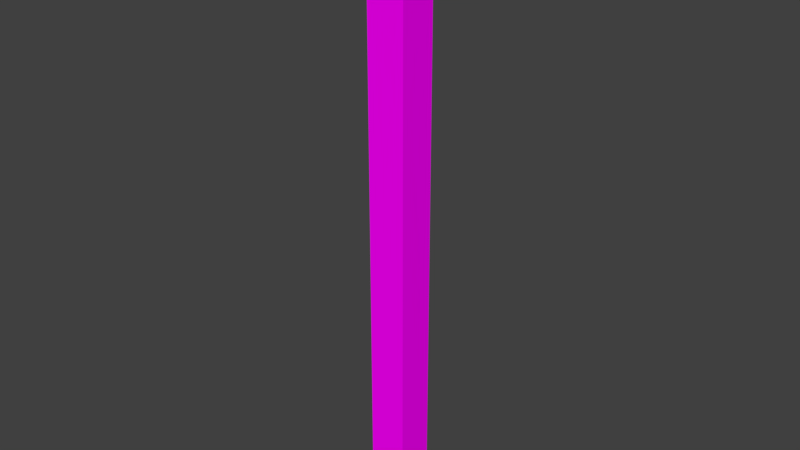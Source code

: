 # Source: Corner.blend  (saved by Blender 2.78.0; exported with 4.5.12 LTS)
import bpy
from mathutils import Matrix  # noqa: F401  (used for matrix-valued properties, if any)

bpy.ops.wm.read_factory_settings(use_empty=True)
scene = bpy.context.scene
scene.name = 'Scene'

# ---- collections
col_collection_1 = bpy.data.collections.new('Collection 1'); scene.collection.children.link(col_collection_1)

# ---- images (referenced by path relative to the original .blend; pixels are not part of the script)
import os
ASSET_DIR = os.environ.get("B2B_ASSET_DIR", "")  # directory of the original .blend (textures are referenced by path, not embedded)
HERE = os.path.dirname(os.path.abspath(__file__))  # packed textures are extracted next to this script under _unpacked/

def load_image(name, relpath, width, height, colorspace="sRGB"):
    """Load a texture the original file referenced (path relative to the .blend, or extracted next to this script)."""
    p = next((c for c in (os.path.join(HERE, relpath), os.path.join(ASSET_DIR, relpath)) if relpath and os.path.exists(c)), "")
    if p:
        img = bpy.data.images.load(p, check_existing=True)
        img.name = name
    else:  # same state as the original file: an image datablock whose file is absent (Cycles renders it pink)
        img = bpy.data.images.new(name, width, height)
        img.source = "FILE"
        img.filepath = "//" + (relpath or name)
    img.colorspace_settings.name = colorspace
    return img
img_cimientos_png = load_image('Cimientos.png', 'Cimientos.png', 1024, 1024, 'sRGB')

# ---- materials (node trees are filled in below, after node groups)
mat_material = bpy.data.materials.new('Material')
mat_material.alpha_threshold = 0.0
mat_material.roughness = 0.5

# ---- material node trees
mat_material.use_nodes = True; mat_material.node_tree.nodes.clear()
_N = mat_material.node_tree.nodes; _L = mat_material.node_tree.links
n0 = _N.new('ShaderNodeOutputMaterial'); n0.name = 'Material'; n0.location = (300, 300)
n1 = _N.new('ShaderNodeBsdfDiffuse'); n1.name = 'BSDF Difuso'; n1.location = (10, 300)
n2 = _N.new('ShaderNodeTexImage'); n2.name = 'Imagen'; n2.location = (-180, 300)
n2.width = 140
n2.image = img_cimientos_png
_L.new(n1.outputs[0], n0.inputs[0])
_L.new(n2.outputs[0], n1.inputs[0])
n0.is_active_output = True

# ---- world
world_world = bpy.data.worlds.new('World'); scene.world = world_world
world_world.color = (0.05088, 0.05088, 0.05088)
world_world.use_sun_shadow = False
world_world.sun_shadow_jitter_overblur = 0.0
world_world.cycles.sampling_method = 'MANUAL'

# ---- meshes
me_lod_a_corner = bpy.data.meshes.new('LOD_A_Corner')
me_lod_a_corner.from_pydata([(0.0, 0.0, 4.0), (0.0, 0.25, 0.0), (0.0, 0.25, 4.0), (0.25, 0.0, 0.0), (0.25, 0.0, 4.0), (0.25, 0.25, 0.0), (0.25, 0.25, 4.0), (0.0, 0.0, 0.0)], [], [(7, 0, 2, 1), (1, 2, 6, 5), (5, 6, 4, 3), (3, 4, 0, 7), (6, 2, 0, 4), (1, 5, 3, 7)])
_uv = me_lod_a_corner.uv_layers.new(name='UVMap')
_uv.uv.foreach_set('vector', [3.91e-07, 0.8, 0.0, 0.0, 0.15, 0.0, 0.15, 0.8, 0.3, 0.8, 0.3, 0.0, 0.45, 0.0, 0.45, 0.8, 0.6, 0.2, 0.6, 1.0, 0.45, 1.0, 0.45, 0.2, 0.15, 0.8, 0.15, 0.0, 0.3, 0.0, 0.3, 0.8, 0.75, 0.0, 0.75, 0.05, 0.6, 0.05, 0.6, 5.96e-09, 0.6, 0.1, 0.6, 0.05, 0.75, 0.05, 0.75, 0.1])
me_lod_a_corner.materials.append(mat_material)
me_lod_a_corner.use_remesh_preserve_volume = False
me_lod_a_corner.use_remesh_preserve_attributes = False
me_lod_a_corner.use_mirror_vertex_groups = False
me_lod_a_corner.update()

# ---- objects
ob_lod_a_corner = bpy.data.objects.new('LOD_A_Corner', me_lod_a_corner)

# ---- transforms, parenting, visibility, modifiers, constraints
ob_lod_a_corner.location = (0.0, 0.0, 0.0)
ob_lod_a_corner.lineart.crease_threshold = 0.0

# ---- collection membership
col_collection_1.objects.link(ob_lod_a_corner)

# ---- scene / render settings (as saved in the file)
scene.frame_start = 1; scene.frame_end = 250; scene.frame_set(1)
scene.render.engine = 'CYCLES'
scene.render.resolution_percentage = 50
scene.render.dither_intensity = 0.0
scene.render.use_persistent_data = True
scene.cycles.shading_system = True
scene.cycles.use_denoising = False
scene.cycles.samples = 128
scene.cycles.sampling_pattern = 'TABULATED_SOBOL'
scene.cycles.light_sampling_threshold = 0.0
scene.cycles.use_adaptive_sampling = False
scene.cycles.use_light_tree = False
scene.cycles.blur_glossy = 0.0
scene.cycles.sample_clamp_indirect = 0.0
scene.view_settings.view_transform = 'Standard'
bpy.context.view_layer.update()

# ---- added for rendering (the .blend has no active camera and no usable light): camera, sun
cam_auto = bpy.data.cameras.new('AutoCamera')
cam_auto.lens = 50.0
cam_auto.sensor_width = 36.0
cam_auto.clip_end = 1000.0
ob_auto_camera = bpy.data.objects.new('AutoCamera', cam_auto)
scene.collection.objects.link(ob_auto_camera)
ob_auto_camera.location = (3.84033, -4.33339, 4.97226)
ob_auto_camera.rotation_euler = (1.09748, -7.21219e-08, 0.694738)
scene.camera = ob_auto_camera
light_auto_sun = bpy.data.lights.new('AutoSun', 'SUN')
light_auto_sun.energy = 3.0
light_auto_sun.angle = 0.0523599
ob_auto_sun = bpy.data.objects.new('AutoSun', light_auto_sun)
scene.collection.objects.link(ob_auto_sun)
ob_auto_sun.rotation_euler = (0.872665, 0.174533, 0.523599)
bpy.context.view_layer.update()
